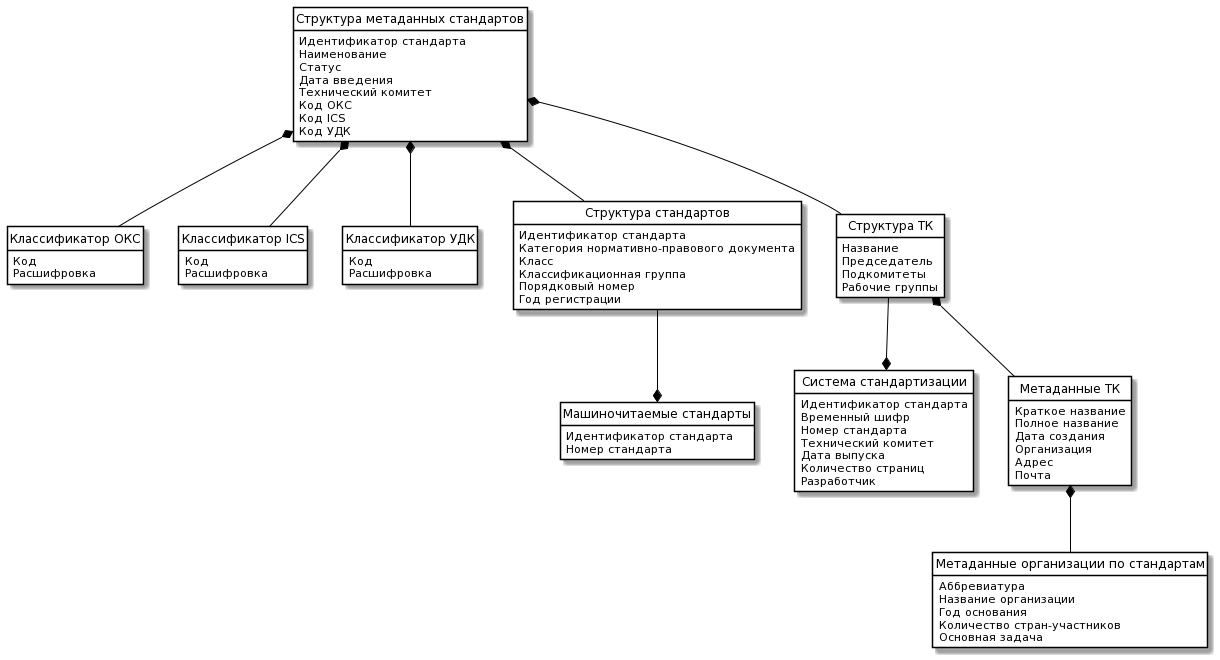

The diagram above was rendered by PlantUML. Its source (embedded in the PNG):
@startuml
skinparam class {
	BackgroundColor White
	ArrowColor Black
	BorderColor Black
}
hide circle
hide methods

class "Структура метаданных стандартов" {
   Идентификатор стандарта
   Наименование
   Статус
   Дата введения
   Технический комитет
   Код ОКС
   Код ICS
   Код УДК
}
class "Классификатор ОКС" {
   Код
   Расшифровка
}
class "Классификатор ICS" {
   Код
   Расшифровка
}
class "Классификатор УДК" {
   Код
   Расшифровка
}
class "Машиночитаемые стандарты" {
   Идентификатор стандарта
   Номер стандарта
}
class "Структура стандартов" {
   Идентификатор стандарта
   Категория нормативно-правового документа
   Класс
   Классификационная группа
   Порядковый номер
   Год регистрации
}
class "Система стандартизации" {
   Идентификатор стандарта
   Временный шифр
   Номер стандарта
   Технический комитет
   Дата выпуска
   Количество страниц
   Разработчик
}

class "Структура ТК" {
   Название
   Председатель
   Подкомитеты
   Рабочие группы
}

class "Метаданные ТК" {
   Краткое название
   Полное название
   Дата создания
   Организация
   Адрес
   Почта
}

class "Метаданные организации по стандартам" {
   Аббревиатура
   Название организации
   Год основания
   Количество стран-участников
   Основная задача
}

"Структура метаданных стандартов" *-- "Классификатор ОКС"
"Структура метаданных стандартов" *-- "Классификатор ICS"
"Структура метаданных стандартов" *-- "Классификатор УДК"
"Структура метаданных стандартов" *-- "Структура стандартов"
"Структура стандартов" --* "Машиночитаемые стандарты"
"Структура метаданных стандартов" *-- "Структура ТК"
"Структура ТК" --* "Система стандартизации"
"Структура ТК" *-- "Метаданные ТК"
"Метаданные ТК" *-- "Метаданные организации по стандартам"
@enduml